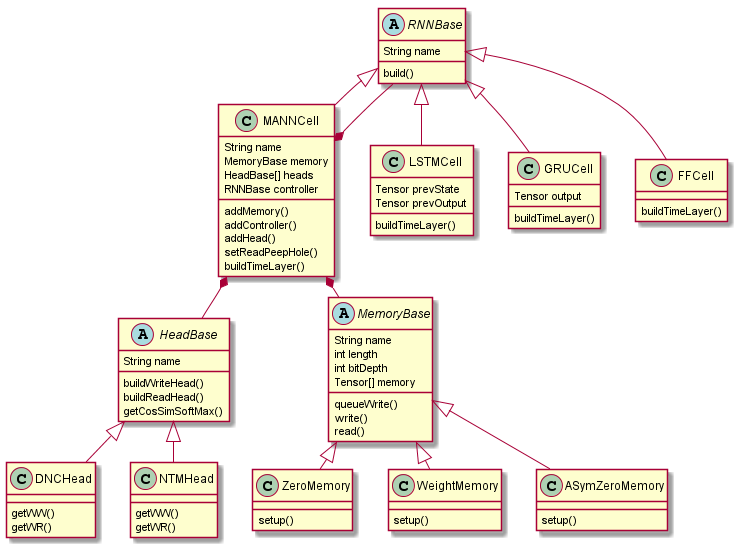

The diagram above was rendered by PlantUML. Its source (embedded in the PNG):
@startuml
abstract class RNNBase
abstract class HeadBase
abstract class MemoryBase

skinparam ranksep 20

RNNBase <|-- MANNCell
RNNBase <|-- LSTMCell
RNNBase <|-- GRUCell
RNNBase <|-- FFCell

RNNBase : build()

LSTMCell : buildTimeLayer()
LSTMCell : Tensor prevState
LSTMCell : Tensor prevOutput
GRUCell : buildTimeLayer()
GRUCell : Tensor output
FFCell : buildTimeLayer()

RNNBase : String name

HeadBase <|-- DNCHead
HeadBase <|-- NTMHead

HeadBase : String name

HeadBase : buildWriteHead()
HeadBase : buildReadHead()
HeadBase : getCosSimSoftMax()

DNCHead : getWW()
DNCHead : getWR()

NTMHead : getWW()
NTMHead : getWR()

MemoryBase <|-- ZeroMemory
MemoryBase <|-- WeightMemory
MemoryBase <|-- ASymZeroMemory

ZeroMemory : setup()
WeightMemory : setup()
ASymZeroMemory : setup()

MemoryBase : String name
MemoryBase : int length
MemoryBase : int bitDepth
MemoryBase : Tensor[] memory

MemoryBase : queueWrite()
MemoryBase : write()
MemoryBase : read()

MANNCell *-- MemoryBase
MANNCell *-- HeadBase
MANNCell *-- RNNBase

MANNCell : String name

MANNCell : MemoryBase memory
MANNCell : HeadBase[] heads
MANNCell : RNNBase controller

MANNCell : addMemory()
MANNCell : addController()
MANNCell : addHead()
MANNCell : setReadPeepHole()
MANNCell : buildTimeLayer()

@enduml